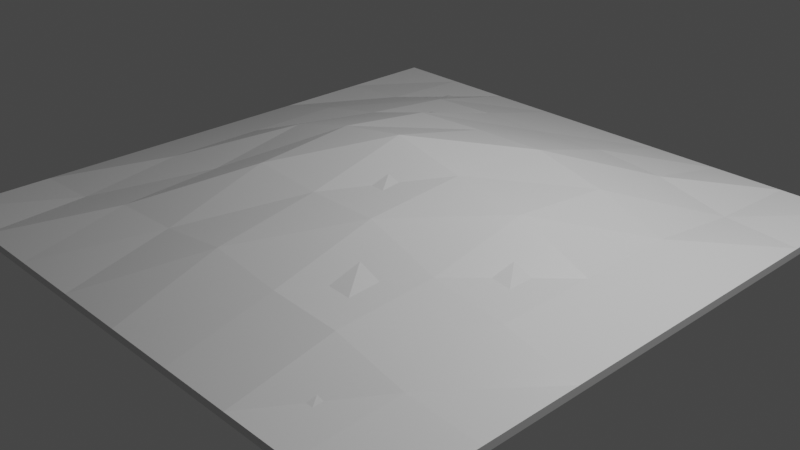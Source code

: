 # Source: HillSmall01.blend  (saved by Blender 2.80.75; exported with 4.5.12 LTS)
import bpy
from mathutils import Matrix  # noqa: F401  (used for matrix-valued properties, if any)

bpy.ops.wm.read_factory_settings(use_empty=True)
scene = bpy.context.scene
scene.name = 'Scene'

# ---- collections
col_collection = bpy.data.collections.new('Collection'); scene.collection.children.link(col_collection)

# ---- materials (node trees are filled in below, after node groups)
mat_material = bpy.data.materials.new('Material')
mat_material.alpha_threshold = 0.0
mat_material.use_transparent_shadow = False
mat_material.line_color = (0.0, 0.0, 0.0, 1.0)

# ---- material node trees
mat_material.use_nodes = True; mat_material.node_tree.nodes.clear()
_N = mat_material.node_tree.nodes; _L = mat_material.node_tree.links
n0 = _N.new('ShaderNodeOutputMaterial'); n0.name = 'Material Output'; n0.location = (300, 300)
n1 = _N.new('ShaderNodeBsdfPrincipled'); n1.name = 'Principled BSDF'; n1.location = (10, 300)
n1.distribution = 'GGX'
n1.subsurface_method = 'BURLEY'
n1.inputs[2].default_value = 0.4
n1.inputs[3].default_value = 1.45
n1.inputs[27].default_value = (0.0, 0.0, 0.0, 1.0)
n1.inputs[28].default_value = 1.0
_L.new(n1.outputs[0], n0.inputs[0])
n0.is_active_output = True

# ---- world
world_world = bpy.data.worlds.new('World'); scene.world = world_world
world_world.use_nodes = True; world_world.node_tree.nodes.clear()
_N = world_world.node_tree.nodes; _L = world_world.node_tree.links
n0 = _N.new('ShaderNodeOutputWorld'); n0.name = 'World Output'; n0.location = (300, 300)
n1 = _N.new('ShaderNodeBackground'); n1.name = 'Background'; n1.location = (10, 300)
n1.inputs[0].default_value = (0.05088, 0.05088, 0.05088, 1.0)
_L.new(n1.outputs[0], n0.inputs[0])
n0.is_active_output = True
world_world.color = (0.05088, 0.05088, 0.05088)
world_world.use_sun_shadow = False
world_world.sun_shadow_jitter_overblur = 0.0

# ---- cameras
cam_camera = bpy.data.cameras.new('Camera')
cam_camera.clip_end = 100.0
cam_camera.ortho_scale = 7.314

# ---- lights
light_light = bpy.data.lights.new('Light', 'POINT')
light_light.transmission_factor = 0.0
light_light.energy = 1000.0
light_light.shadow_soft_size = 0.1
light_light.shadow_maximum_resolution = 0.006
light_light.use_absolute_resolution = True

# ---- meshes
me_cube = bpy.data.meshes.new('Cube')
me_cube.from_pydata([(1.0, 1.0, -0.5122), (1.0, 1.0, -1.0), (1.0, -1.0, -0.5122), (1.0, -1.0, -1.0), (-1.0, 1.0, -0.5122), (-1.0, 1.0, -1.0), (-1.0, -1.0, -0.5122), (-1.0, -1.0, -1.0), (0.75, 1.0, -1.0), (0.5, 1.0, -1.0), (0.25, 1.0, -1.0), (0.0, 1.0, -1.0), (-0.25, 1.0, -1.0), (-0.5, 1.0, -1.0), (-0.75, 1.0, -1.0), (0.75, -1.0, -0.5122), (0.5, -1.0, -0.5122), (0.25, -1.0, -0.5122), (0.0, -1.0, -0.5122), (-0.25, -1.0, -0.5122), (-0.5, -1.0, -0.5122), (-0.75, -1.0, -0.5122), (-0.75, -1.0, -1.0), (-0.5, -1.0, -1.0), (-0.25, -1.0, -1.0), (0.0, -1.0, -1.0), (0.25, -1.0, -1.0), (0.5, -1.0, -1.0), (0.75, -1.0, -1.0), (-0.75, 1.0, -0.5122), (-0.5, 1.0, -0.5122), (-0.25, 1.0, -0.5122), (0.0, 1.0, -0.5122), (0.25, 1.0, -0.5122), (0.5, 1.0, -0.5122), (0.75, 1.0, -0.5122), (-1.0, 0.6667, -1.0), (-1.0, 0.3333, -1.0), (-1.0, -2.98e-08, -1.0), (-1.0, -0.3333, -1.0), (-1.0, -0.6667, -1.0), (1.0, 0.6667, -0.5122), (1.0, 0.3333, -0.5122), (1.0, -2.98e-08, -0.5122), (1.0, -0.3333, -0.5122), (1.0, -0.6667, -0.5122), (-1.0, -0.6667, -0.5122), (-1.0, -0.3333, -0.5122), (-1.0, 2.98e-08, -0.5122), (-1.0, 0.3333, -0.5122), (-1.0, 0.6667, -0.5122), (1.0, -0.6667, -1.0), (1.0, -0.3333, -1.0), (1.0, 2.98e-08, -1.0), (1.0, 0.3333, -1.0), (1.0, 0.6667, -1.0), (-0.75, 0.6667, -0.7102), (-0.75, 0.3333, 0.1124), (-0.75, -2.98e-08, 0.1124), (-0.75, -0.3333, 0.1124), (-0.75, -0.6667, -0.7102), (-0.5, 0.6667, 0.3833), (-0.5, 0.3333, 0.8633), (-0.5, -2.98e-08, 1.887), (-0.5, -0.3333, 0.7513), (-0.5, -0.6667, 0.3833), (-0.25, 0.6667, 0.5885), (-0.25, 0.3333, 2.325), (-0.25, -2.98e-08, 3.105), (-0.25, -0.3333, 2.611), (-0.25, -0.6667, 0.5885), (0.0, 0.6667, 0.5885), (0.005369, 0.3479, 2.371), (0.0, -2.98e-08, 3.945), (0.0, -0.3333, 2.306), (0.0, -0.6667, 1.17), (0.2503, 0.6675, 0.6299), (0.2578, 0.3544, 2.517), (0.2508, 0.002273, 2.792), (0.25, -0.3333, 2.39), (0.25, -0.6667, 0.5885), (0.5, 0.6667, 0.3833), (0.5053, 0.3478, 1.483), (0.5, -2.98e-08, 2.074), (0.5, -0.3333, 0.7513), (0.5, -0.6667, 0.3833), (0.75, 0.6667, -0.7102), (0.75, 0.3333, 0.1124), (0.75, -2.98e-08, 0.1124), (0.75, -0.3333, 0.1124), (0.75, -0.6667, -0.7102), (0.75, 0.6667, -0.2113), (0.75, 0.3333, 0.6031), (0.75, -2.98e-08, 0.6031), (0.75, -0.3333, 0.6031), (0.75, -0.6667, -0.2113), (0.5, 0.6667, 0.8734), (0.5054, 0.3479, 1.98), (0.5, -2.98e-08, 2.576), (0.5, -0.3333, 1.241), (0.5, -0.6667, 0.8734), (0.2509, 0.6692, 1.208), (0.2578, 0.3544, 2.97), (0.251, 0.002769, 3.311), (0.25, -0.3333, 2.844), (0.25, -0.6667, 1.078), (0.0, 0.6667, 1.078), (0.0054, 0.348, 2.912), (0.0, -2.98e-08, 4.404), (0.0, -0.3333, 2.799), (0.0, -0.6667, 1.678), (-0.25, 0.6667, 1.078), (-0.25, 0.3333, 2.807), (-0.25, -2.98e-08, 3.628), (-0.25, -0.3333, 3.076), (-0.25, -0.6667, 1.078), (-0.5, 0.6667, 0.8734), (-0.5, 0.3333, 1.528), (-0.5, -2.98e-08, 2.385), (-0.5, -0.3333, 1.241), (-0.5, -0.6667, 0.8734), (-0.75, 0.6667, -0.2113), (-0.75, 0.3333, 0.6031), (-0.75, -2.98e-08, 0.6031), (-0.75, -0.3333, 0.6031), (-0.75, -0.6667, -0.2113)], [], [(125, 46, 6, 21), (22, 21, 6, 7), (36, 50, 4, 5), (90, 51, 3, 28), (51, 45, 2, 3), (8, 35, 0, 1), (5, 4, 29, 14), (14, 29, 30, 13), (13, 30, 31, 12), (12, 31, 32, 11), (11, 32, 33, 10), (10, 33, 34, 9), (9, 34, 35, 8), (40, 60, 22, 7), (60, 65, 23, 22), (65, 70, 24, 23), (70, 75, 25, 24), (75, 80, 26, 25), (80, 85, 27, 26), (85, 90, 28, 27), (3, 2, 15, 28), (28, 15, 16, 27), (27, 16, 17, 26), (26, 17, 18, 25), (25, 18, 19, 24), (24, 19, 20, 23), (23, 20, 21, 22), (45, 95, 15, 2), (95, 100, 16, 15), (100, 105, 17, 16), (105, 110, 18, 17), (110, 115, 19, 18), (115, 120, 20, 19), (120, 125, 21, 20), (30, 29, 121, 116), (116, 121, 122, 117), (117, 122, 123, 118), (118, 123, 124, 119), (119, 124, 125, 120), (31, 30, 116, 111), (111, 116, 117, 112), (112, 117, 118, 113), (113, 118, 119, 114), (114, 119, 120, 115), (32, 31, 111, 106), (106, 111, 112, 107), (107, 112, 113, 108), (108, 113, 114, 109), (109, 114, 115, 110), (33, 32, 106, 101), (101, 106, 107, 102), (102, 107, 108, 103), (103, 108, 109, 104), (104, 109, 110, 105), (34, 33, 101, 96), (96, 101, 102, 97), (97, 102, 103, 98), (98, 103, 104, 99), (99, 104, 105, 100), (35, 34, 96, 91), (91, 96, 97, 92), (92, 97, 98, 93), (93, 98, 99, 94), (94, 99, 100, 95), (0, 35, 91, 41), (41, 91, 92, 42), (42, 92, 93, 43), (43, 93, 94, 44), (44, 94, 95, 45), (9, 8, 86, 81), (81, 86, 87, 82), (82, 87, 88, 83), (83, 88, 89, 84), (84, 89, 90, 85), (10, 9, 81, 76), (76, 81, 82, 77), (77, 82, 83, 78), (78, 83, 84, 79), (79, 84, 85, 80), (11, 10, 76, 71), (71, 76, 77, 72), (72, 77, 78, 73), (73, 78, 79, 74), (74, 79, 80, 75), (12, 11, 71, 66), (66, 71, 72, 67), (67, 72, 73, 68), (68, 73, 74, 69), (69, 74, 75, 70), (13, 12, 66, 61), (61, 66, 67, 62), (62, 67, 68, 63), (63, 68, 69, 64), (64, 69, 70, 65), (14, 13, 61, 56), (56, 61, 62, 57), (57, 62, 63, 58), (58, 63, 64, 59), (59, 64, 65, 60), (5, 14, 56, 36), (36, 56, 57, 37), (37, 57, 58, 38), (38, 58, 59, 39), (39, 59, 60, 40), (1, 0, 41, 55), (55, 41, 42, 54), (54, 42, 43, 53), (53, 43, 44, 52), (52, 44, 45, 51), (8, 1, 55, 86), (86, 55, 54, 87), (87, 54, 53, 88), (88, 53, 52, 89), (89, 52, 51, 90), (7, 6, 46, 40), (40, 46, 47, 39), (39, 47, 48, 38), (38, 48, 49, 37), (37, 49, 50, 36), (29, 4, 50, 121), (121, 50, 49, 122), (122, 49, 48, 123), (123, 48, 47, 124), (124, 47, 46, 125)])
_uv = me_cube.uv_layers.new(name='UVMap')
_uv.uv.foreach_set('vector', [0.5937, 0.2083, 0.625, 0.2083, 0.625, 0.25, 0.5938, 0.25, 0.375, 0.4688, 0.625, 0.4688, 0.625, 0.5, 0.375, 0.5, 0.375, 0.7083, 0.625, 0.7083, 0.625, 0.75, 0.375, 0.75, 0.5937, 0.9583, 0.625, 0.9583, 0.625, 1.0, 0.5938, 1.0, 0.125, 0.7083, 0.375, 0.7083, 0.375, 0.75, 0.125, 0.75, 0.625, 0.7188, 0.875, 0.7188, 0.875, 0.75, 0.625, 0.75, 0.625, 0.5, 0.875, 0.5, 0.875, 0.5312, 0.625, 0.5312, 0.625, 0.5312, 0.875, 0.5312, 0.875, 0.5625, 0.625, 0.5625, 0.625, 0.5625, 0.875, 0.5625, 0.875, 0.5938, 0.625, 0.5938, 0.625, 0.5938, 0.875, 0.5938, 0.875, 0.625, 0.625, 0.625, 0.625, 0.625, 0.875, 0.625, 0.875, 0.6562, 0.625, 0.6562, 0.625, 0.6562, 0.875, 0.6562, 0.875, 0.6875, 0.625, 0.6875, 0.625, 0.6875, 0.875, 0.6875, 0.875, 0.7188, 0.625, 0.7188, 0.375, 0.9583, 0.4062, 0.9583, 0.4062, 1.0, 0.375, 1.0, 0.4062, 0.9583, 0.4375, 0.9583, 0.4375, 1.0, 0.4062, 1.0, 0.4375, 0.9583, 0.4688, 0.9583, 0.4688, 1.0, 0.4375, 1.0, 0.4688, 0.9583, 0.5, 0.9583, 0.5, 1.0, 0.4688, 1.0, 0.5, 0.9583, 0.5312, 0.9583, 0.5312, 1.0, 0.5, 1.0, 0.5312, 0.9583, 0.5625, 0.9583, 0.5625, 1.0, 0.5312, 1.0, 0.5625, 0.9583, 0.5937, 0.9583, 0.5938, 1.0, 0.5625, 1.0, 0.375, 0.25, 0.625, 0.25, 0.625, 0.2812, 0.375, 0.2812, 0.375, 0.2812, 0.625, 0.2812, 0.625, 0.3125, 0.375, 0.3125, 0.375, 0.3125, 0.625, 0.3125, 0.625, 0.3438, 0.375, 0.3438, 0.375, 0.3438, 0.625, 0.3438, 0.625, 0.375, 0.375, 0.375, 0.375, 0.375, 0.625, 0.375, 0.625, 0.4062, 0.375, 0.4062, 0.375, 0.4062, 0.625, 0.4062, 0.625, 0.4375, 0.375, 0.4375, 0.375, 0.4375, 0.625, 0.4375, 0.625, 0.4688, 0.375, 0.4688, 0.375, 0.2083, 0.4062, 0.2083, 0.4062, 0.25, 0.375, 0.25, 0.4062, 0.2083, 0.4375, 0.2083, 0.4375, 0.25, 0.4062, 0.25, 0.4375, 0.2083, 0.4688, 0.2083, 0.4688, 0.25, 0.4375, 0.25, 0.4688, 0.2083, 0.5, 0.2083, 0.5, 0.25, 0.4688, 0.25, 0.5, 0.2083, 0.5312, 0.2083, 0.5312, 0.25, 0.5, 0.25, 0.5312, 0.2083, 0.5625, 0.2083, 0.5625, 0.25, 0.5312, 0.25, 0.5625, 0.2083, 0.5937, 0.2083, 0.5938, 0.25, 0.5625, 0.25, 0.5625, 0.0, 0.5938, 0.0, 0.5937, 0.04167, 0.5625, 0.04167, 0.5625, 0.04167, 0.5937, 0.04167, 0.5938, 0.08333, 0.5625, 0.08333, 0.5625, 0.08333, 0.5938, 0.08333, 0.5937, 0.125, 0.5625, 0.125, 0.5625, 0.125, 0.5937, 0.125, 0.5938, 0.1667, 0.5625, 0.1667, 0.5625, 0.1667, 0.5938, 0.1667, 0.5937, 0.2083, 0.5625, 0.2083, 0.5312, 0.0, 0.5625, 0.0, 0.5625, 0.04167, 0.5312, 0.04167, 0.5312, 0.04167, 0.5625, 0.04167, 0.5625, 0.08333, 0.5312, 0.08333, 0.5312, 0.08333, 0.5625, 0.08333, 0.5625, 0.125, 0.5312, 0.125, 0.5312, 0.125, 0.5625, 0.125, 0.5625, 0.1667, 0.5312, 0.1667, 0.5312, 0.1667, 0.5625, 0.1667, 0.5625, 0.2083, 0.5312, 0.2083, 0.5, 0.0, 0.5312, 0.0, 0.5312, 0.04167, 0.5, 0.04167, 0.5, 0.04167, 0.5312, 0.04167, 0.5312, 0.08333, 0.5, 0.08333, 0.5, 0.08333, 0.5312, 0.08333, 0.5312, 0.125, 0.5, 0.125, 0.5, 0.125, 0.5312, 0.125, 0.5312, 0.1667, 0.5, 0.1667, 0.5, 0.1667, 0.5312, 0.1667, 0.5312, 0.2083, 0.5, 0.2083, 0.4688, 0.0, 0.5, 0.0, 0.5, 0.04167, 0.4688, 0.04167, 0.4688, 0.04167, 0.5, 0.04167, 0.5, 0.08333, 0.4688, 0.08333, 0.4688, 0.08333, 0.5, 0.08333, 0.5, 0.125, 0.4688, 0.125, 0.4688, 0.125, 0.5, 0.125, 0.5, 0.1667, 0.4687, 0.1667, 0.4687, 0.1667, 0.5, 0.1667, 0.5, 0.2083, 0.4688, 0.2083, 0.4375, 0.0, 0.4688, 0.0, 0.4688, 0.04167, 0.4375, 0.04167, 0.4375, 0.04167, 0.4688, 0.04167, 0.4688, 0.08333, 0.4375, 0.08333, 0.4375, 0.08333, 0.4688, 0.08333, 0.4688, 0.125, 0.4375, 0.125, 0.4375, 0.125, 0.4688, 0.125, 0.4687, 0.1667, 0.4375, 0.1667, 0.4375, 0.1667, 0.4687, 0.1667, 0.4688, 0.2083, 0.4375, 0.2083, 0.4062, 0.0, 0.4375, 0.0, 0.4375, 0.04167, 0.4062, 0.04167, 0.4062, 0.04167, 0.4375, 0.04167, 0.4375, 0.08333, 0.4063, 0.08333, 0.4063, 0.08333, 0.4375, 0.08333, 0.4375, 0.125, 0.4063, 0.125, 0.4063, 0.125, 0.4375, 0.125, 0.4375, 0.1667, 0.4062, 0.1667, 0.4062, 0.1667, 0.4375, 0.1667, 0.4375, 0.2083, 0.4062, 0.2083, 0.375, 0.0, 0.4062, 0.0, 0.4062, 0.04167, 0.375, 0.04167, 0.375, 0.04167, 0.4062, 0.04167, 0.4063, 0.08333, 0.375, 0.08333, 0.375, 0.08333, 0.4063, 0.08333, 0.4063, 0.125, 0.375, 0.125, 0.375, 0.125, 0.4063, 0.125, 0.4062, 0.1667, 0.375, 0.1667, 0.375, 0.1667, 0.4062, 0.1667, 0.4062, 0.2083, 0.375, 0.2083, 0.5625, 0.75, 0.5938, 0.75, 0.5937, 0.7917, 0.5625, 0.7917, 0.5625, 0.7917, 0.5937, 0.7917, 0.5938, 0.8333, 0.5625, 0.8333, 0.5625, 0.8333, 0.5938, 0.8333, 0.5937, 0.875, 0.5625, 0.875, 0.5625, 0.875, 0.5937, 0.875, 0.5938, 0.9167, 0.5625, 0.9167, 0.5625, 0.9167, 0.5938, 0.9167, 0.5937, 0.9583, 0.5625, 0.9583, 0.5312, 0.75, 0.5625, 0.75, 0.5625, 0.7917, 0.5312, 0.7917, 0.5312, 0.7917, 0.5625, 0.7917, 0.5625, 0.8333, 0.5312, 0.8333, 0.5312, 0.8333, 0.5625, 0.8333, 0.5625, 0.875, 0.5312, 0.875, 0.5312, 0.875, 0.5625, 0.875, 0.5625, 0.9167, 0.5312, 0.9167, 0.5312, 0.9167, 0.5625, 0.9167, 0.5625, 0.9583, 0.5312, 0.9583, 0.5, 0.75, 0.5312, 0.75, 0.5312, 0.7917, 0.5, 0.7917, 0.5, 0.7917, 0.5312, 0.7917, 0.5312, 0.8333, 0.5, 0.8333, 0.5, 0.8333, 0.5312, 0.8333, 0.5312, 0.875, 0.5, 0.875, 0.5, 0.875, 0.5312, 0.875, 0.5312, 0.9167, 0.5, 0.9167, 0.5, 0.9167, 0.5312, 0.9167, 0.5312, 0.9583, 0.5, 0.9583, 0.4688, 0.75, 0.5, 0.75, 0.5, 0.7917, 0.4688, 0.7917, 0.4688, 0.7917, 0.5, 0.7917, 0.5, 0.8333, 0.4688, 0.8333, 0.4688, 0.8333, 0.5, 0.8333, 0.5, 0.875, 0.4688, 0.875, 0.4688, 0.875, 0.5, 0.875, 0.5, 0.9167, 0.4687, 0.9167, 0.4687, 0.9167, 0.5, 0.9167, 0.5, 0.9583, 0.4688, 0.9583, 0.4375, 0.75, 0.4688, 0.75, 0.4688, 0.7917, 0.4375, 0.7917, 0.4375, 0.7917, 0.4688, 0.7917, 0.4688, 0.8333, 0.4375, 0.8333, 0.4375, 0.8333, 0.4688, 0.8333, 0.4688, 0.875, 0.4375, 0.875, 0.4375, 0.875, 0.4688, 0.875, 0.4687, 0.9167, 0.4375, 0.9167, 0.4375, 0.9167, 0.4687, 0.9167, 0.4688, 0.9583, 0.4375, 0.9583, 0.4062, 0.75, 0.4375, 0.75, 0.4375, 0.7917, 0.4062, 0.7917, 0.4062, 0.7917, 0.4375, 0.7917, 0.4375, 0.8333, 0.4063, 0.8333, 0.4063, 0.8333, 0.4375, 0.8333, 0.4375, 0.875, 0.4063, 0.875, 0.4063, 0.875, 0.4375, 0.875, 0.4375, 0.9167, 0.4062, 0.9167, 0.4062, 0.9167, 0.4375, 0.9167, 0.4375, 0.9583, 0.4062, 0.9583, 0.375, 0.75, 0.4062, 0.75, 0.4062, 0.7917, 0.375, 0.7917, 0.375, 0.7917, 0.4062, 0.7917, 0.4063, 0.8333, 0.375, 0.8333, 0.375, 0.8333, 0.4063, 0.8333, 0.4063, 0.875, 0.375, 0.875, 0.375, 0.875, 0.4063, 0.875, 0.4062, 0.9167, 0.375, 0.9167, 0.375, 0.9167, 0.4062, 0.9167, 0.4062, 0.9583, 0.375, 0.9583, 0.125, 0.5, 0.375, 0.5, 0.375, 0.5417, 0.125, 0.5417, 0.125, 0.5417, 0.375, 0.5417, 0.375, 0.5833, 0.125, 0.5833, 0.125, 0.5833, 0.375, 0.5833, 0.375, 0.625, 0.125, 0.625, 0.125, 0.625, 0.375, 0.625, 0.375, 0.6667, 0.125, 0.6667, 0.125, 0.6667, 0.375, 0.6667, 0.375, 0.7083, 0.125, 0.7083, 0.5938, 0.75, 0.625, 0.75, 0.625, 0.7917, 0.5937, 0.7917, 0.5937, 0.7917, 0.625, 0.7917, 0.625, 0.8333, 0.5938, 0.8333, 0.5938, 0.8333, 0.625, 0.8333, 0.625, 0.875, 0.5937, 0.875, 0.5937, 0.875, 0.625, 0.875, 0.625, 0.9167, 0.5938, 0.9167, 0.5938, 0.9167, 0.625, 0.9167, 0.625, 0.9583, 0.5937, 0.9583, 0.375, 0.5, 0.625, 0.5, 0.625, 0.5417, 0.375, 0.5417, 0.375, 0.5417, 0.625, 0.5417, 0.625, 0.5833, 0.375, 0.5833, 0.375, 0.5833, 0.625, 0.5833, 0.625, 0.625, 0.375, 0.625, 0.375, 0.625, 0.625, 0.625, 0.625, 0.6667, 0.375, 0.6667, 0.375, 0.6667, 0.625, 0.6667, 0.625, 0.7083, 0.375, 0.7083, 0.5938, 0.0, 0.625, 0.0, 0.625, 0.04167, 0.5937, 0.04167, 0.5937, 0.04167, 0.625, 0.04167, 0.625, 0.08333, 0.5938, 0.08333, 0.5938, 0.08333, 0.625, 0.08333, 0.625, 0.125, 0.5937, 0.125, 0.5937, 0.125, 0.625, 0.125, 0.625, 0.1667, 0.5938, 0.1667, 0.5938, 0.1667, 0.625, 0.1667, 0.625, 0.2083, 0.5937, 0.2083])
me_cube.materials.append(mat_material)
me_cube.use_remesh_preserve_volume = False
me_cube.use_remesh_preserve_attributes = False
me_cube.use_mirror_vertex_groups = False
me_cube.update()

# ---- objects
ob_cube = bpy.data.objects.new('Cube', me_cube)
ob_light = bpy.data.objects.new('Light', light_light)
ob_camera = bpy.data.objects.new('Camera', cam_camera)

# ---- transforms, parenting, visibility, modifiers, constraints
ob_cube.location = (0.0, 0.0, 0.1709)
ob_cube.scale = (3.172, 3.271, 0.1686)
ob_cube.lock_rotations_4d = False
ob_cube.empty_display_type = 'ARROWS'
ob_cube.lineart.crease_threshold = 0.0
ob_light.location = (4.076, 1.005, 5.904)
ob_light.rotation_euler = (0.6503, 0.05522, 1.866)
ob_light.lock_rotations_4d = False
ob_light.empty_display_type = 'ARROWS'
ob_light.color = (0.0, 0.0, 0.0, 0.0)
ob_light.lineart.crease_threshold = 0.0
ob_camera.location = (7.359, -6.926, 4.958)
ob_camera.rotation_euler = (1.109, 0.0, 0.8149)
ob_camera.lock_rotations_4d = False
ob_camera.empty_display_type = 'ARROWS'
ob_camera.color = (0.0, 0.0, 0.0, 0.0)
ob_camera.display_type = 'WIRE'
ob_camera.lineart.crease_threshold = 0.0

# ---- collection membership
col_collection.objects.link(ob_cube)
col_collection.objects.link(ob_light)
col_collection.objects.link(ob_camera)

# ---- scene / render settings (as saved in the file)
scene.camera = ob_camera
scene.frame_start = 1; scene.frame_end = 250; scene.frame_set(1)
scene.render.engine = 'BLENDER_EEVEE_NEXT'
scene.cycles.use_denoising = False
scene.cycles.samples = 128
scene.cycles.sampling_pattern = 'TABULATED_SOBOL'
scene.cycles.use_adaptive_sampling = False
scene.cycles.use_light_tree = False
scene.view_settings.view_transform = 'Filmic'
bpy.context.view_layer.update()
